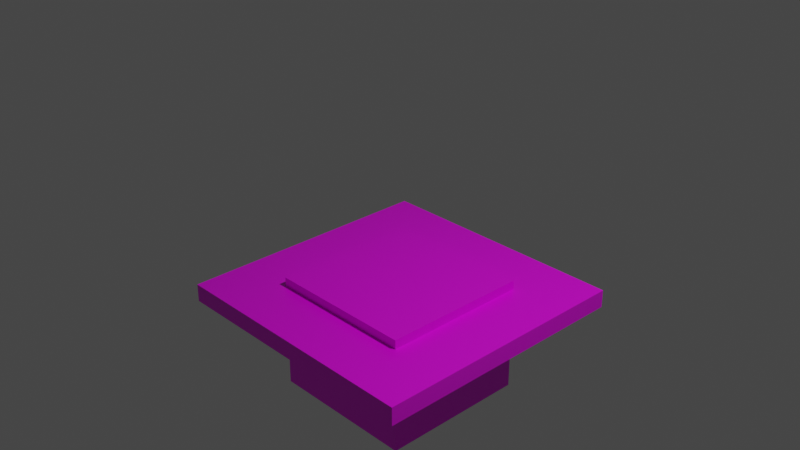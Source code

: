 # Source: portaltest_aerial_faith_plate_closed.blend  (saved by Blender 2.82.7; exported with 4.5.12 LTS)
import bpy
from mathutils import Matrix  # noqa: F401  (used for matrix-valued properties, if any)

bpy.ops.wm.read_factory_settings(use_empty=True)
scene = bpy.context.scene
scene.name = 'Scene'

# ---- collections
col_collection = bpy.data.collections.new('Collection'); scene.collection.children.link(col_collection)

# ---- images (referenced by path relative to the original .blend; pixels are not part of the script)
import os
ASSET_DIR = os.environ.get("B2B_ASSET_DIR", "")  # directory of the original .blend (textures are referenced by path, not embedded)
HERE = os.path.dirname(os.path.abspath(__file__))  # packed textures are extracted next to this script under _unpacked/

def load_image(name, relpath, width, height, colorspace="sRGB"):
    """Load a texture the original file referenced (path relative to the .blend, or extracted next to this script)."""
    p = next((c for c in (os.path.join(HERE, relpath), os.path.join(ASSET_DIR, relpath)) if relpath and os.path.exists(c)), "")
    if p:
        img = bpy.data.images.load(p, check_existing=True)
        img.name = name
    else:  # same state as the original file: an image datablock whose file is absent (Cycles renders it pink)
        img = bpy.data.images.new(name, width, height)
        img.source = "FILE"
        img.filepath = "//" + (relpath or name)
    img.colorspace_settings.name = colorspace
    return img
img_untitled_002 = load_image('Untitled.002', 'portaltest_aerial_faith_plate.png', 1024, 1024, 'sRGB')

# ---- materials (node trees are filled in below, after node groups)
mat_material = bpy.data.materials.new('Material')
mat_material.alpha_threshold = 0.0
mat_material.use_transparent_shadow = False
mat_material.line_color = (0.0, 0.0, 0.0, 1.0)

# ---- material node trees
mat_material.use_nodes = True; mat_material.node_tree.nodes.clear()
_N = mat_material.node_tree.nodes; _L = mat_material.node_tree.links
n0 = _N.new('ShaderNodeOutputMaterial'); n0.name = 'Material Output'; n0.location = (300, 300)
n1 = _N.new('ShaderNodeBsdfPrincipled'); n1.name = 'Principled BSDF'; n1.location = (10, 300)
n1.distribution = 'GGX'
n1.subsurface_method = 'BURLEY'
n1.inputs[2].default_value = 0.4
n1.inputs[3].default_value = 1.45
n1.inputs[27].default_value = (0.0, 0.0, 0.0, 1.0)
n1.inputs[28].default_value = 1.0
n2 = _N.new('ShaderNodeTexImage'); n2.name = 'Image Texture'; n2.location = (-280, 280)
n2.image = img_untitled_002
n2.interpolation = 'Closest'
_L.new(n1.outputs[0], n0.inputs[0])
_L.new(n2.outputs[0], n1.inputs[0])
n0.is_active_output = True

# ---- world
world_world = bpy.data.worlds.new('World'); scene.world = world_world
world_world.use_nodes = True; world_world.node_tree.nodes.clear()
_N = world_world.node_tree.nodes; _L = world_world.node_tree.links
n0 = _N.new('ShaderNodeOutputWorld'); n0.name = 'World Output'; n0.location = (300, 300)
n1 = _N.new('ShaderNodeBackground'); n1.name = 'Background'; n1.location = (10, 300)
n1.inputs[0].default_value = (0.05088, 0.05088, 0.05088, 1.0)
_L.new(n1.outputs[0], n0.inputs[0])
n0.is_active_output = True
world_world.color = (0.05088, 0.05088, 0.05088)
world_world.use_sun_shadow = False
world_world.sun_shadow_jitter_overblur = 0.0

# ---- cameras
cam_camera = bpy.data.cameras.new('Camera')
cam_camera.clip_end = 100.0
cam_camera.ortho_scale = 7.314

# ---- lights
light_light = bpy.data.lights.new('Light', 'POINT')
light_light.transmission_factor = 0.0
light_light.energy = 1000.0
light_light.shadow_soft_size = 0.1
light_light.shadow_maximum_resolution = 0.006
light_light.use_absolute_resolution = True

# ---- meshes
me_cube_001 = bpy.data.meshes.new('Cube.001')
me_cube_001.from_pydata([(1.5, 1.5, -0.8), (1.5, 1.5, -1.0), (1.5, -1.5, -0.8), (1.5, -1.5, -1.0), (-1.5, 1.5, -0.8), (-1.5, 1.5, -1.0), (-1.5, -1.5, -0.8), (-1.5, -1.5, -1.0), (-0.8413, 0.8413, -1.0), (-0.8413, 0.8413, -0.8), (0.8413, 0.8413, -1.0), (0.8413, 0.8413, -0.8), (0.8413, -0.8413, -0.8), (0.8413, -0.8413, -1.0), (-0.8413, -0.8413, -1.0), (-0.8413, -0.8413, -0.8), (-0.8413, 0.8413, -2.0), (0.8413, 0.8413, -2.0), (0.8413, -0.8413, -2.0), (-0.8413, -0.8413, -2.0), (-0.8413, -0.8413, -0.8), (-0.8413, -0.8413, -0.7), (-0.8413, 0.8413, -0.8), (-0.8413, 0.8413, -0.7), (0.8413, -0.8413, -0.8), (0.8413, -0.8413, -0.7), (0.8413, 0.8413, -0.8), (0.8413, 0.8413, -0.7), (1.427e-08, 0.114, -1.135), (1.427e-08, 0.114, -0.8), (0.08063, 0.08063, -1.135), (0.08063, 0.08063, -0.8), (0.114, -4.984e-09, -1.135), (0.114, -4.984e-09, -0.8), (0.08063, -0.08063, -1.135), (0.08063, -0.08063, -0.8), (4.303e-09, -0.114, -1.135), (4.303e-09, -0.114, -0.8), (-0.08063, -0.08063, -1.135), (-0.08063, -0.08063, -0.8), (-0.114, 1.36e-09, -1.135), (-0.114, 1.36e-09, -0.8), (-0.08063, 0.08063, -1.135), (-0.08063, 0.08063, -0.8), (2.043e-08, 0.08256, -1.387), (2.043e-08, 0.08256, -1.135), (0.05838, 0.05838, -1.387), (0.05838, 0.05838, -1.135), (0.08256, -3.609e-09, -1.387), (0.08256, -3.609e-09, -1.135), (0.05838, -0.05838, -1.387), (0.05838, -0.05838, -1.135), (1.321e-08, -0.08256, -1.387), (1.321e-08, -0.08256, -1.135), (-0.05838, -0.05838, -1.387), (-0.05838, -0.05838, -1.135), (-0.08256, 9.845e-10, -1.387), (-0.08256, 9.845e-10, -1.135), (-0.05838, 0.05838, -1.387), (-0.05838, 0.05838, -1.135), (-4.263e-08, 0.1271, -2.0), (-4.263e-08, 0.1271, -1.387), (0.08984, 0.08984, -2.0), (0.08984, 0.08984, -1.387), (0.1271, -5.554e-09, -2.0), (0.1271, -5.554e-09, -1.387), (0.08984, -0.08984, -2.0), (0.08984, -0.08984, -1.387), (-5.374e-08, -0.1271, -2.0), (-5.374e-08, -0.1271, -1.387), (-0.08984, -0.08984, -2.0), (-0.08984, -0.08984, -1.387), (-0.1271, 1.515e-09, -2.0), (-0.1271, 1.515e-09, -1.387), (-0.08984, 0.08984, -2.0), (-0.08984, 0.08984, -1.387), (1.5, -0.8413, -0.8), (-0.8413, -1.5, -0.8), (0.8413, -1.5, -0.8), (-1.5, -0.8413, -1.0), (-1.5, -0.8413, -0.8), (-0.8393, -1.5, -1.0), (-1.5, 0.8413, -0.8), (-1.5, 0.8413, -1.0), (-0.8413, 1.5, -1.0), (-0.8413, 1.5, -0.8), (0.8413, 1.5, -0.8), (0.8413, 1.5, -1.0), (1.5, 0.8413, -1.0), (1.5, 0.8413, -0.8), (1.5, -0.8345, -1.0), (0.848, -1.5, -1.0)], [], [(2, 91, 3), (6, 79, 7), (5, 84, 8), (0, 88, 1), (4, 84, 5), (12, 10, 13), (11, 8, 10), (9, 14, 8), (8, 83, 5), (15, 13, 14), (15, 78, 12), (13, 17, 10), (7, 14, 81), (10, 1, 88), (10, 16, 8), (8, 19, 14), (14, 18, 13), (18, 16, 17), (21, 22, 20), (23, 26, 22), (27, 24, 26), (25, 20, 24), (26, 20, 22), (23, 25, 27), (63, 64, 62), (29, 30, 28), (53, 54, 52), (47, 48, 46), (31, 32, 30), (51, 52, 50), (33, 34, 32), (67, 68, 66), (65, 66, 64), (35, 36, 34), (45, 46, 44), (37, 38, 36), (49, 50, 48), (69, 70, 68), (39, 40, 38), (41, 37, 33), (41, 42, 40), (43, 28, 42), (34, 38, 42), (61, 62, 60), (55, 56, 54), (57, 58, 56), (59, 44, 58), (71, 72, 70), (73, 74, 72), (75, 60, 74), (63, 75, 71), (85, 82, 9), (89, 12, 76), (15, 6, 77), (2, 12, 78), (80, 83, 79), (15, 82, 80), (77, 7, 81), (81, 13, 91), (79, 14, 7), (82, 5, 83), (89, 86, 11), (8, 79, 83), (85, 87, 84), (84, 10, 8), (86, 1, 87), (86, 9, 11), (10, 87, 1), (89, 90, 88), (90, 10, 88), (76, 3, 90), (13, 90, 3), (78, 81, 91), (91, 13, 3), (2, 78, 91), (6, 80, 79), (0, 89, 88), (4, 85, 84), (12, 11, 10), (11, 9, 8), (9, 15, 14), (15, 12, 13), (15, 77, 78), (13, 18, 17), (10, 17, 16), (8, 16, 19), (14, 19, 18), (18, 19, 16), (21, 23, 22), (23, 27, 26), (27, 25, 24), (25, 21, 20), (26, 24, 20), (23, 21, 25), (63, 65, 64), (29, 31, 30), (53, 55, 54), (47, 49, 48), (31, 33, 32), (51, 53, 52), (33, 35, 34), (67, 69, 68), (65, 67, 66), (35, 37, 36), (45, 47, 46), (37, 39, 38), (49, 51, 50), (69, 71, 70), (39, 41, 40), (33, 31, 29), (29, 43, 41), (41, 39, 37), (37, 35, 33), (33, 29, 41), (41, 43, 42), (43, 29, 28), (42, 28, 30), (30, 32, 34), (34, 36, 38), (38, 40, 42), (42, 30, 34), (61, 63, 62), (55, 57, 56), (57, 59, 58), (59, 45, 44), (71, 73, 72), (73, 75, 74), (75, 61, 60), (71, 69, 63), (69, 67, 63), (67, 65, 63), (63, 61, 75), (75, 73, 71), (85, 4, 82), (89, 11, 12), (15, 80, 6), (2, 76, 12), (80, 82, 83), (15, 9, 82), (77, 6, 7), (81, 14, 13), (82, 4, 5), (89, 0, 86), (8, 14, 79), (85, 86, 87), (84, 87, 10), (86, 0, 1), (86, 85, 9), (89, 76, 90), (90, 13, 10), (76, 2, 3), (78, 77, 81)])
_uv = me_cube_001.uv_layers.new(name='UVMap')
_uv.uv.foreach_set('vector', [0.4383, 0.7827, 0.5334, 0.8118, 0.4383, 0.8118, 0.8757, 0.8118, 0.7832, 0.7827, 0.8757, 0.7827, 0.4375, 0.9825, 0.3279, 0.9825, 0.3279, 0.8733, 0.4383, 0.7827, 0.5325, 0.8118, 0.4383, 0.8118, 0.8757, 0.8118, 0.7824, 0.7827, 0.8757, 0.7827, 0.7796, 0.6576, 0.5343, 0.6286, 0.7796, 0.6286, 0.5343, 0.6286, 0.7796, 0.6576, 0.5343, 0.6576, 0.7796, 0.6576, 0.5343, 0.6286, 0.7796, 0.6286, 0.3279, 0.8733, 0.4375, 0.8733, 0.4375, 0.9825, 0.5343, 0.6286, 0.7796, 0.6576, 0.5343, 0.6576, 0.3279, 0.8733, 0.1097, 0.9825, 0.1097, 0.8733, 0.3914, 0.002179, 0.1461, 0.1474, 0.1461, 0.002179, 0.4375, 0.5468, 0.3279, 0.656, 0.3279, 0.5468, 0.1097, 0.8733, 0.0001082, 0.9825, 0.0001082, 0.8733, 0.000325, 0.1474, 0.1461, 0.3918, 0.000325, 0.3918, 0.1461, 0.537, 0.3914, 0.3918, 0.3914, 0.537, 0.5372, 0.3918, 0.3914, 0.1474, 0.5372, 0.1474, 0.3914, 0.1474, 0.1461, 0.3918, 0.1461, 0.1474, 0.5324, 0.5786, 0.7777, 0.5931, 0.5324, 0.5931, 0.5324, 0.5786, 0.7777, 0.5931, 0.5324, 0.5931, 0.5324, 0.5786, 0.7777, 0.5931, 0.5324, 0.5931, 0.5324, 0.5786, 0.7777, 0.5931, 0.5324, 0.5931, 0.6279, 0.3112, 0.8732, 0.06678, 0.8732, 0.3112, 0.6279, 0.3112, 0.8732, 0.06678, 0.8732, 0.3112, 0.8764, 0.8675, 0.9658, 0.8816, 0.9658, 0.8675, 0.8127, 0.5467, 0.9038, 0.5703, 0.9038, 0.5467, 0.8204, 0.4753, 0.7838, 0.4844, 0.7838, 0.4753, 0.8204, 0.4477, 0.7838, 0.4569, 0.7838, 0.4477, 0.8127, 0.5703, 0.9038, 0.5467, 0.9038, 0.5703, 0.8204, 0.4661, 0.7838, 0.4753, 0.7838, 0.4661, 0.8127, 0.5467, 0.9038, 0.5703, 0.9038, 0.5467, 0.8764, 0.8816, 0.9658, 0.8816, 0.9658, 0.8816, 0.8764, 0.8816, 0.9658, 0.8816, 0.9658, 0.8816, 0.8127, 0.5703, 0.9038, 0.5467, 0.9038, 0.5703, 0.8204, 0.4386, 0.7838, 0.4477, 0.7838, 0.4386, 0.8127, 0.5467, 0.9038, 0.5703, 0.9038, 0.5467, 0.8204, 0.4569, 0.7838, 0.4661, 0.7838, 0.4569, 0.8764, 0.8816, 0.9658, 0.8816, 0.9658, 0.8816, 0.8127, 0.5703, 0.9038, 0.5467, 0.9038, 0.5703, 0.834, 0.5274, 0.843, 0.5058, 0.8647, 0.5147, 0.8127, 0.5467, 0.9038, 0.5703, 0.9038, 0.5467, 0.8127, 0.5937, 0.9038, 0.5701, 0.9038, 0.5937, 0.8508, 0.5351, 0.8291, 0.5262, 0.8381, 0.5045, 0.8764, 0.8816, 0.9658, 0.8675, 0.9658, 0.8816, 0.8204, 0.4844, 0.7838, 0.4936, 0.7838, 0.4844, 0.8204, 0.4936, 0.7838, 0.5028, 0.7838, 0.4936, 0.8204, 0.5028, 0.7838, 0.512, 0.7838, 0.5028, 0.8764, 0.8816, 0.9658, 0.8816, 0.9658, 0.8816, 0.8764, 0.8816, 0.9658, 0.8816, 0.9658, 0.8816, 0.8764, 0.8816, 0.9658, 0.8675, 0.9658, 0.8816, 0.8633, 0.4627, 0.8391, 0.4727, 0.8291, 0.4485, 0.3279, 0.5468, 0.4375, 0.656, 0.3279, 0.656, 0.0001082, 0.656, 0.1097, 0.8733, 0.0001082, 0.8733, 0.3279, 0.8733, 0.4375, 0.9825, 0.3279, 0.9825, 0.0001082, 0.9825, 0.1097, 0.8733, 0.1097, 0.9825, 0.7829, 0.8118, 0.5371, 0.7827, 0.7832, 0.7827, 0.3279, 0.8733, 0.4375, 0.656, 0.4375, 0.8733, 0.7767, 0.7827, 0.8757, 0.8118, 0.7794, 0.8118, 0.3279, 0.5468, 0.1097, 0.656, 0.1097, 0.5468, 0.4375, 0.656, 0.3279, 0.656, 0.4375, 0.5468, 0.5367, 0.8118, 0.4383, 0.7827, 0.5371, 0.7827, 0.0001082, 0.656, 0.1097, 0.5468, 0.1097, 0.656, 0.3279, 0.8733, 0.4375, 0.656, 0.4375, 0.8733, 0.7804, 0.8118, 0.5384, 0.7827, 0.7824, 0.7827, 0.3279, 0.9825, 0.1097, 0.8733, 0.3279, 0.8733, 0.5389, 0.8118, 0.4383, 0.7827, 0.5384, 0.7827, 0.1097, 0.5468, 0.3279, 0.656, 0.1097, 0.656, 0.1097, 0.8733, 0.1097, 0.9825, 0.0001082, 0.9825, 0.5353, 0.7827, 0.7782, 0.8118, 0.5325, 0.8118, 0.0001082, 0.656, 0.1097, 0.8733, 0.0001082, 0.8733, 0.7776, 0.7827, 0.8757, 0.8118, 0.7782, 0.8118, 0.1097, 0.656, 0.0001082, 0.656, 0.0001082, 0.5468, 0.5306, 0.7827, 0.7794, 0.8118, 0.5334, 0.8118, 0.1097, 0.5468, 0.1097, 0.656, 0.0001082, 0.5468, 0.4383, 0.7827, 0.5306, 0.7827, 0.5334, 0.8118, 0.8757, 0.8118, 0.7829, 0.8118, 0.7832, 0.7827, 0.4383, 0.7827, 0.5353, 0.7827, 0.5325, 0.8118, 0.8757, 0.8118, 0.7804, 0.8118, 0.7824, 0.7827, 0.7796, 0.6576, 0.5343, 0.6576, 0.5343, 0.6286, 0.5343, 0.6286, 0.7796, 0.6286, 0.7796, 0.6576, 0.7796, 0.6576, 0.5343, 0.6576, 0.5343, 0.6286, 0.5343, 0.6286, 0.7796, 0.6286, 0.7796, 0.6576, 0.3279, 0.8733, 0.3279, 0.9825, 0.1097, 0.9825, 0.3914, 0.002179, 0.3914, 0.1474, 0.1461, 0.1474, 0.000325, 0.1474, 0.1461, 0.1474, 0.1461, 0.3918, 0.1461, 0.537, 0.1461, 0.3918, 0.3914, 0.3918, 0.5372, 0.3918, 0.3914, 0.3918, 0.3914, 0.1474, 0.3914, 0.1474, 0.3914, 0.3918, 0.1461, 0.3918, 0.5324, 0.5786, 0.7777, 0.5786, 0.7777, 0.5931, 0.5324, 0.5786, 0.7777, 0.5786, 0.7777, 0.5931, 0.5324, 0.5786, 0.7777, 0.5786, 0.7777, 0.5931, 0.5324, 0.5786, 0.7777, 0.5786, 0.7777, 0.5931, 0.6279, 0.3112, 0.6279, 0.06678, 0.8732, 0.06678, 0.6279, 0.3112, 0.6279, 0.06678, 0.8732, 0.06678, 0.8764, 0.8675, 0.8764, 0.8816, 0.9658, 0.8816, 0.8127, 0.5467, 0.8127, 0.5703, 0.9038, 0.5703, 0.8204, 0.4753, 0.8204, 0.4844, 0.7838, 0.4844, 0.8204, 0.4477, 0.8204, 0.4569, 0.7838, 0.4569, 0.8127, 0.5703, 0.8127, 0.5467, 0.9038, 0.5467, 0.8204, 0.4661, 0.8204, 0.4753, 0.7838, 0.4753, 0.8127, 0.5467, 0.8127, 0.5703, 0.9038, 0.5703, 0.8764, 0.8816, 0.8764, 0.8816, 0.9658, 0.8816, 0.8764, 0.8816, 0.8764, 0.8816, 0.9658, 0.8816, 0.8127, 0.5703, 0.8127, 0.5467, 0.9038, 0.5467, 0.8204, 0.4386, 0.8204, 0.4477, 0.7838, 0.4477, 0.8127, 0.5467, 0.8127, 0.5703, 0.9038, 0.5703, 0.8204, 0.4569, 0.8204, 0.4661, 0.7838, 0.4661, 0.8764, 0.8816, 0.8764, 0.8816, 0.9658, 0.8816, 0.8127, 0.5703, 0.8127, 0.5467, 0.9038, 0.5467, 0.8647, 0.5147, 0.8647, 0.5274, 0.8557, 0.5364, 0.8557, 0.5364, 0.843, 0.5364, 0.834, 0.5274, 0.834, 0.5274, 0.834, 0.5147, 0.843, 0.5058, 0.843, 0.5058, 0.8557, 0.5058, 0.8647, 0.5147, 0.8647, 0.5147, 0.8557, 0.5364, 0.834, 0.5274, 0.8127, 0.5467, 0.8127, 0.5703, 0.9038, 0.5703, 0.8127, 0.5937, 0.8127, 0.5701, 0.9038, 0.5701, 0.8381, 0.5045, 0.8508, 0.5045, 0.8598, 0.5135, 0.8598, 0.5135, 0.8598, 0.5262, 0.8508, 0.5351, 0.8508, 0.5351, 0.8381, 0.5351, 0.8291, 0.5262, 0.8291, 0.5262, 0.8291, 0.5135, 0.8381, 0.5045, 0.8381, 0.5045, 0.8598, 0.5135, 0.8508, 0.5351, 0.8764, 0.8816, 0.8764, 0.8675, 0.9658, 0.8675, 0.8204, 0.4844, 0.8204, 0.4936, 0.7838, 0.4936, 0.8204, 0.4936, 0.8204, 0.5028, 0.7838, 0.5028, 0.8204, 0.5028, 0.8204, 0.512, 0.7838, 0.512, 0.8764, 0.8816, 0.8764, 0.8816, 0.9658, 0.8816, 0.8764, 0.8816, 0.8764, 0.8816, 0.9658, 0.8816, 0.8764, 0.8816, 0.8764, 0.8675, 0.9658, 0.8675, 0.8291, 0.4485, 0.8391, 0.4386, 0.8633, 0.4627, 0.8391, 0.4386, 0.8533, 0.4386, 0.8633, 0.4627, 0.8533, 0.4386, 0.8633, 0.4485, 0.8633, 0.4627, 0.8633, 0.4627, 0.8533, 0.4727, 0.8391, 0.4727, 0.8391, 0.4727, 0.8291, 0.4627, 0.8291, 0.4485, 0.3279, 0.5468, 0.4375, 0.5468, 0.4375, 0.656, 0.0001082, 0.656, 0.1097, 0.656, 0.1097, 0.8733, 0.3279, 0.8733, 0.4375, 0.8733, 0.4375, 0.9825, 0.0001082, 0.9825, 0.0001082, 0.8733, 0.1097, 0.8733, 0.7829, 0.8118, 0.5367, 0.8118, 0.5371, 0.7827, 0.3279, 0.8733, 0.3279, 0.656, 0.4375, 0.656, 0.7767, 0.7827, 0.8757, 0.7827, 0.8757, 0.8118, 0.3279, 0.5468, 0.3279, 0.656, 0.1097, 0.656, 0.5367, 0.8118, 0.4383, 0.8118, 0.4383, 0.7827, 0.0001082, 0.656, 0.0001082, 0.5468, 0.1097, 0.5468, 0.3279, 0.8733, 0.3279, 0.656, 0.4375, 0.656, 0.7804, 0.8118, 0.5389, 0.8118, 0.5384, 0.7827, 0.3279, 0.9825, 0.1097, 0.9825, 0.1097, 0.8733, 0.5389, 0.8118, 0.4383, 0.8118, 0.4383, 0.7827, 0.1097, 0.5468, 0.3279, 0.5468, 0.3279, 0.656, 0.5353, 0.7827, 0.7776, 0.7827, 0.7782, 0.8118, 0.0001082, 0.656, 0.1097, 0.656, 0.1097, 0.8733, 0.7776, 0.7827, 0.8757, 0.7827, 0.8757, 0.8118, 0.5306, 0.7827, 0.7767, 0.7827, 0.7794, 0.8118])
me_cube_001.materials.append(mat_material)
me_cube_001.use_remesh_preserve_volume = False
me_cube_001.use_remesh_preserve_attributes = False
me_cube_001.use_mirror_vertex_groups = False
me_cube_001.update()

# ---- objects
ob_light = bpy.data.objects.new('Light', light_light)
ob_camera = bpy.data.objects.new('Camera', cam_camera)
ob_cube_001 = bpy.data.objects.new('Cube.001', me_cube_001)

# ---- transforms, parenting, visibility, modifiers, constraints
ob_light.location = (4.076, 1.005, 5.904)
ob_light.rotation_euler = (0.6503, 0.05522, 1.866)
ob_light.lock_rotations_4d = False
ob_light.empty_display_type = 'ARROWS'
ob_light.color = (0.0, 0.0, 0.0, 0.0)
ob_light.lineart.crease_threshold = 0.0
ob_camera.location = (7.359, -6.926, 4.958)
ob_camera.rotation_euler = (1.109, 0.0, 0.8149)
ob_camera.lock_rotations_4d = False
ob_camera.empty_display_type = 'ARROWS'
ob_camera.color = (0.0, 0.0, 0.0, 0.0)
ob_camera.display_type = 'WIRE'
ob_camera.lineart.crease_threshold = 0.0
ob_cube_001.location = (0.0, 0.0, 0.0)
ob_cube_001.lock_rotations_4d = False
ob_cube_001.empty_display_type = 'ARROWS'
ob_cube_001.lineart.crease_threshold = 0.0

# ---- collection membership
col_collection.objects.link(ob_light)
col_collection.objects.link(ob_camera)
col_collection.objects.link(ob_cube_001)

# ---- scene / render settings (as saved in the file)
scene.camera = ob_camera
scene.frame_start = 1; scene.frame_end = 250; scene.frame_set(1)
scene.render.engine = 'BLENDER_EEVEE_NEXT'
scene.cycles.use_denoising = False
scene.cycles.samples = 128
scene.cycles.sampling_pattern = 'TABULATED_SOBOL'
scene.cycles.use_adaptive_sampling = False
scene.cycles.use_light_tree = False
scene.view_settings.view_transform = 'Filmic'
bpy.context.view_layer.update()
